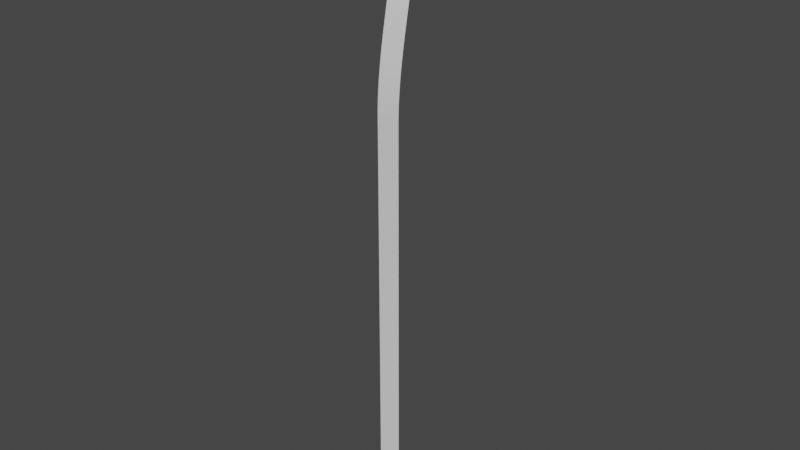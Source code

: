 # Source: water_mesh.blend  (saved by Blender 2.93.21; exported with 4.5.12 LTS)
import bpy
from mathutils import Matrix  # noqa: F401  (used for matrix-valued properties, if any)

bpy.ops.wm.read_factory_settings(use_empty=True)
scene = bpy.context.scene
scene.name = 'Scene'

# ---- collections
col_collection = bpy.data.collections.new('Collection'); scene.collection.children.link(col_collection)

# ---- world
world_world = bpy.data.worlds.new('World'); scene.world = world_world
world_world.use_nodes = True; world_world.node_tree.nodes.clear()
_N = world_world.node_tree.nodes; _L = world_world.node_tree.links
n0 = _N.new('ShaderNodeOutputWorld'); n0.name = 'World Output'; n0.location = (300, 300)
n1 = _N.new('ShaderNodeBackground'); n1.name = 'Background'; n1.location = (10, 300)
n1.inputs[0].default_value = (0.05088, 0.05088, 0.05088, 1.0)
_L.new(n1.outputs[0], n0.inputs[0])
n0.is_active_output = True
world_world.color = (0.05088, 0.05088, 0.05088)
world_world.use_sun_shadow = False
world_world.sun_shadow_jitter_overblur = 0.0

# ---- meshes
me_plane = bpy.data.meshes.new('Plane')
me_plane.from_pydata([(-1.0, 0.822, 0.0), (1.0, 0.822, 0.0), (-1.0, 3.579, 53.47), (1.0, 3.579, 53.47), (-1.0, 3.579, 53.47), (-1.0, 3.553, 52.73), (-1.0, 3.479, 51.99), (-1.0, 3.368, 51.24), (-1.0, 3.226, 50.5), (-1.0, 3.065, 49.76), (-1.0, 2.892, 49.02), (-1.0, 2.716, 48.27), (-1.0, 2.548, 47.53), (-1.0, 2.395, 46.79), (-1.0, 2.251, 46.05), (-1.0, 2.104, 45.3), (-1.0, 1.954, 44.56), (-1.0, 1.806, 43.82), (-1.0, 1.66, 43.07), (-1.0, 1.519, 42.33), (-1.0, 1.385, 41.59), (-1.0, 1.26, 40.85), (-1.0, 1.146, 40.1), (-1.0, 1.046, 39.36), (-1.0, 0.962, 38.62), (-1.0, 0.8956, 37.88), (-1.0, 0.8493, 37.13), (-1.0, 0.8251, 36.39), (-1.0, 0.822, 35.65), (-1.0, 0.822, 34.91), (-1.0, 0.822, 34.16), (-1.0, 0.822, 33.42), (-1.0, 0.822, 32.68), (-1.0, 0.822, 31.93), (-1.0, 0.822, 31.19), (-1.0, 0.822, 30.45), (-1.0, 0.822, 29.71), (-1.0, 0.822, 28.96), (-1.0, 0.822, 28.22), (-1.0, 0.822, 27.48), (-1.0, 0.822, 26.74), (-1.0, 0.822, 25.99), (-1.0, 0.822, 25.25), (-1.0, 0.822, 24.51), (-1.0, 0.822, 23.77), (-1.0, 0.822, 23.02), (-1.0, 0.822, 22.28), (-1.0, 0.822, 21.54), (-1.0, 0.822, 20.79), (-1.0, 0.822, 20.05), (-1.0, 0.822, 19.31), (-1.0, 0.822, 18.57), (-1.0, 0.822, 17.82), (-1.0, 0.822, 17.08), (-1.0, 0.822, 16.34), (-1.0, 0.822, 15.6), (-1.0, 0.822, 14.85), (-1.0, 0.822, 14.11), (-1.0, 0.822, 13.37), (-1.0, 0.822, 12.63), (-1.0, 0.822, 11.88), (-1.0, 0.822, 11.14), (-1.0, 0.822, 10.4), (-1.0, 0.822, 9.655), (-1.0, 0.822, 8.912), (-1.0, 0.822, 8.169), (-1.0, 0.822, 7.427), (-1.0, 0.822, 6.684), (-1.0, 0.822, 5.941), (-1.0, 0.822, 5.199), (-1.0, 0.822, 4.456), (-1.0, 0.822, 3.713), (-1.0, 0.822, 2.971), (-1.0, 0.822, 2.228), (-1.0, 0.822, 1.485), (1.0, 0.822, 1.485), (1.0, 0.822, 2.228), (1.0, 0.822, 2.971), (1.0, 0.822, 3.713), (1.0, 0.822, 4.456), (1.0, 0.822, 5.199), (1.0, 0.822, 5.941), (1.0, 0.822, 6.684), (1.0, 0.822, 7.427), (1.0, 0.822, 8.169), (1.0, 0.822, 8.912), (1.0, 0.822, 9.655), (1.0, 0.822, 10.4), (1.0, 0.822, 11.14), (1.0, 0.822, 11.88), (1.0, 0.822, 12.63), (1.0, 0.822, 13.37), (1.0, 0.822, 14.11), (1.0, 0.822, 14.85), (1.0, 0.822, 15.6), (1.0, 0.822, 16.34), (1.0, 0.822, 17.08), (1.0, 0.822, 17.82), (1.0, 0.822, 18.57), (1.0, 0.822, 19.31), (1.0, 0.822, 20.05), (1.0, 0.822, 20.79), (1.0, 0.822, 21.54), (1.0, 0.822, 22.28), (1.0, 0.822, 23.02), (1.0, 0.822, 23.77), (1.0, 0.822, 24.51), (1.0, 0.822, 25.25), (1.0, 0.822, 25.99), (1.0, 0.822, 26.74), (1.0, 0.822, 27.48), (1.0, 0.822, 28.22), (1.0, 0.822, 28.96), (1.0, 0.822, 29.71), (1.0, 0.822, 30.45), (1.0, 0.822, 31.19), (1.0, 0.822, 31.93), (1.0, 0.822, 32.68), (1.0, 0.822, 33.42), (1.0, 0.822, 34.16), (1.0, 0.822, 34.91), (1.0, 0.822, 35.65), (1.0, 0.8251, 36.39), (1.0, 0.8493, 37.13), (1.0, 0.8956, 37.88), (1.0, 0.962, 38.62), (1.0, 1.046, 39.36), (1.0, 1.146, 40.1), (1.0, 1.26, 40.85), (1.0, 1.385, 41.59), (1.0, 1.519, 42.33), (1.0, 1.66, 43.07), (1.0, 1.806, 43.82), (1.0, 1.954, 44.56), (1.0, 2.104, 45.3), (1.0, 2.251, 46.05), (1.0, 2.395, 46.79), (1.0, 2.548, 47.53), (1.0, 2.716, 48.27), (1.0, 2.892, 49.02), (1.0, 3.065, 49.76), (1.0, 3.226, 50.5), (1.0, 3.368, 51.24), (1.0, 3.479, 51.99), (1.0, 3.553, 52.73), (1.0, 3.579, 53.47)], [], [(4, 145, 3, 2), (0, 1, 75, 74), (74, 75, 76, 73), (73, 76, 77, 72), (72, 77, 78, 71), (71, 78, 79, 70), (70, 79, 80, 69), (69, 80, 81, 68), (68, 81, 82, 67), (67, 82, 83, 66), (66, 83, 84, 65), (65, 84, 85, 64), (64, 85, 86, 63), (63, 86, 87, 62), (62, 87, 88, 61), (61, 88, 89, 60), (60, 89, 90, 59), (59, 90, 91, 58), (58, 91, 92, 57), (57, 92, 93, 56), (56, 93, 94, 55), (55, 94, 95, 54), (54, 95, 96, 53), (53, 96, 97, 52), (52, 97, 98, 51), (51, 98, 99, 50), (50, 99, 100, 49), (49, 100, 101, 48), (48, 101, 102, 47), (47, 102, 103, 46), (46, 103, 104, 45), (45, 104, 105, 44), (44, 105, 106, 43), (43, 106, 107, 42), (42, 107, 108, 41), (41, 108, 109, 40), (40, 109, 110, 39), (39, 110, 111, 38), (38, 111, 112, 37), (37, 112, 113, 36), (36, 113, 114, 35), (35, 114, 115, 34), (34, 115, 116, 33), (33, 116, 117, 32), (32, 117, 118, 31), (31, 118, 119, 30), (30, 119, 120, 29), (29, 120, 121, 28), (28, 121, 122, 27), (27, 122, 123, 26), (26, 123, 124, 25), (25, 124, 125, 24), (24, 125, 126, 23), (23, 126, 127, 22), (22, 127, 128, 21), (21, 128, 129, 20), (20, 129, 130, 19), (19, 130, 131, 18), (18, 131, 132, 17), (17, 132, 133, 16), (16, 133, 134, 15), (15, 134, 135, 14), (14, 135, 136, 13), (13, 136, 137, 12), (12, 137, 138, 11), (11, 138, 139, 10), (10, 139, 140, 9), (9, 140, 141, 8), (8, 141, 142, 7), (7, 142, 143, 6), (6, 143, 144, 5), (5, 144, 145, 4)])
_uv = me_plane.uv_layers.new(name='UVMap')
_uv.uv.foreach_set('vector', [0.0, 1.0, 1.0, 1.0, 1.0, 1.0, 0.0, 1.0, 0.0, 0.0, 1.0, 0.0, 1.0, 0.02778, 0.0, 0.02778, 0.0, 0.02778, 1.0, 0.02778, 1.0, 0.04167, 0.0, 0.04167, 0.0, 0.04167, 1.0, 0.04167, 1.0, 0.05556, 0.0, 0.05556, 0.0, 0.05556, 1.0, 0.05556, 1.0, 0.06944, 0.0, 0.06944, 0.0, 0.06944, 1.0, 0.06944, 1.0, 0.08333, 0.0, 0.08333, 0.0, 0.08333, 1.0, 0.08333, 1.0, 0.09722, 0.0, 0.09722, 0.0, 0.09722, 1.0, 0.09722, 1.0, 0.1111, 0.0, 0.1111, 0.0, 0.1111, 1.0, 0.1111, 1.0, 0.125, 0.0, 0.125, 0.0, 0.125, 1.0, 0.125, 1.0, 0.1389, 0.0, 0.1389, 0.0, 0.1389, 1.0, 0.1389, 1.0, 0.1528, 0.0, 0.1528, 0.0, 0.1528, 1.0, 0.1528, 1.0, 0.1667, 0.0, 0.1667, 0.0, 0.1667, 1.0, 0.1667, 1.0, 0.1806, 0.0, 0.1806, 0.0, 0.1806, 1.0, 0.1806, 1.0, 0.1944, 0.0, 0.1944, 0.0, 0.1944, 1.0, 0.1944, 1.0, 0.2083, 0.0, 0.2083, 0.0, 0.2083, 1.0, 0.2083, 1.0, 0.2222, 0.0, 0.2222, 0.0, 0.2222, 1.0, 0.2222, 1.0, 0.2361, 0.0, 0.2361, 0.0, 0.2361, 1.0, 0.2361, 1.0, 0.25, 0.0, 0.25, 0.0, 0.25, 1.0, 0.25, 1.0, 0.2639, 0.0, 0.2639, 0.0, 0.2639, 1.0, 0.2639, 1.0, 0.2778, 0.0, 0.2778, 0.0, 0.2778, 1.0, 0.2778, 1.0, 0.2917, 0.0, 0.2917, 0.0, 0.2917, 1.0, 0.2917, 1.0, 0.3056, 0.0, 0.3056, 0.0, 0.3056, 1.0, 0.3056, 1.0, 0.3194, 0.0, 0.3194, 0.0, 0.3194, 1.0, 0.3194, 1.0, 0.3333, 0.0, 0.3333, 0.0, 0.3333, 1.0, 0.3333, 1.0, 0.3472, 0.0, 0.3472, 0.0, 0.3472, 1.0, 0.3472, 1.0, 0.3611, 0.0, 0.3611, 0.0, 0.3611, 1.0, 0.3611, 1.0, 0.375, 0.0, 0.375, 0.0, 0.375, 1.0, 0.375, 1.0, 0.3889, 0.0, 0.3889, 0.0, 0.3889, 1.0, 0.3889, 1.0, 0.4028, 0.0, 0.4028, 0.0, 0.4028, 1.0, 0.4028, 1.0, 0.4167, 0.0, 0.4167, 0.0, 0.4167, 1.0, 0.4167, 1.0, 0.4306, 0.0, 0.4306, 0.0, 0.4306, 1.0, 0.4306, 1.0, 0.4444, 0.0, 0.4444, 0.0, 0.4444, 1.0, 0.4444, 1.0, 0.4583, 0.0, 0.4583, 0.0, 0.4583, 1.0, 0.4583, 1.0, 0.4722, 0.0, 0.4722, 0.0, 0.4722, 1.0, 0.4722, 1.0, 0.4861, 0.0, 0.4861, 0.0, 0.4861, 1.0, 0.4861, 1.0, 0.5, 0.0, 0.5, 0.0, 0.5, 1.0, 0.5, 1.0, 0.5139, 0.0, 0.5139, 0.0, 0.5139, 1.0, 0.5139, 1.0, 0.5278, 0.0, 0.5278, 0.0, 0.5278, 1.0, 0.5278, 1.0, 0.5417, 0.0, 0.5417, 0.0, 0.5417, 1.0, 0.5417, 1.0, 0.5556, 0.0, 0.5556, 0.0, 0.5556, 1.0, 0.5556, 1.0, 0.5694, 0.0, 0.5694, 0.0, 0.5694, 1.0, 0.5694, 1.0, 0.5833, 0.0, 0.5833, 0.0, 0.5833, 1.0, 0.5833, 1.0, 0.5972, 0.0, 0.5972, 0.0, 0.5972, 1.0, 0.5972, 1.0, 0.6111, 0.0, 0.6111, 0.0, 0.6111, 1.0, 0.6111, 1.0, 0.625, 0.0, 0.625, 0.0, 0.625, 1.0, 0.625, 1.0, 0.6389, 0.0, 0.6389, 0.0, 0.6389, 1.0, 0.6389, 1.0, 0.6528, 0.0, 0.6528, 0.0, 0.6528, 1.0, 0.6528, 1.0, 0.6667, 0.0, 0.6667, 0.0, 0.6667, 1.0, 0.6667, 1.0, 0.6806, 0.0, 0.6806, 0.0, 0.6806, 1.0, 0.6806, 1.0, 0.6944, 0.0, 0.6944, 0.0, 0.6944, 1.0, 0.6944, 1.0, 0.7083, 0.0, 0.7083, 0.0, 0.7083, 1.0, 0.7083, 1.0, 0.7222, 0.0, 0.7222, 0.0, 0.7222, 1.0, 0.7222, 1.0, 0.7361, 0.0, 0.7361, 0.0, 0.7361, 1.0, 0.7361, 1.0, 0.75, 0.0, 0.75, 0.0, 0.75, 1.0, 0.75, 1.0, 0.7639, 0.0, 0.7639, 0.0, 0.7639, 1.0, 0.7639, 1.0, 0.7778, 0.0, 0.7778, 0.0, 0.7778, 1.0, 0.7778, 1.0, 0.7917, 0.0, 0.7917, 0.0, 0.7917, 1.0, 0.7917, 1.0, 0.8056, 0.0, 0.8056, 0.0, 0.8056, 1.0, 0.8056, 1.0, 0.8194, 0.0, 0.8194, 0.0, 0.8194, 1.0, 0.8194, 1.0, 0.8333, 0.0, 0.8333, 0.0, 0.8333, 1.0, 0.8333, 1.0, 0.8472, 0.0, 0.8472, 0.0, 0.8472, 1.0, 0.8472, 1.0, 0.8611, 0.0, 0.8611, 0.0, 0.8611, 1.0, 0.8611, 1.0, 0.875, 0.0, 0.875, 0.0, 0.875, 1.0, 0.875, 1.0, 0.8889, 0.0, 0.8889, 0.0, 0.8889, 1.0, 0.8889, 1.0, 0.9028, 0.0, 0.9028, 0.0, 0.9028, 1.0, 0.9028, 1.0, 0.9167, 0.0, 0.9167, 0.0, 0.9167, 1.0, 0.9167, 1.0, 0.9306, 0.0, 0.9306, 0.0, 0.9306, 1.0, 0.9306, 1.0, 0.9444, 0.0, 0.9444, 0.0, 0.9444, 1.0, 0.9444, 1.0, 0.9583, 0.0, 0.9583, 0.0, 0.9583, 1.0, 0.9583, 1.0, 0.9722, 0.0, 0.9722, 0.0, 0.9722, 1.0, 0.9722, 1.0, 0.9861, 0.0, 0.9861, 0.0, 0.9861, 1.0, 0.9861, 1.0, 1.0, 0.0, 1.0])
me_plane.use_remesh_fix_poles = True
me_plane.use_remesh_preserve_attributes = False
me_plane.update()

# ---- objects
ob_plane = bpy.data.objects.new('Plane', me_plane)

# ---- transforms, parenting, visibility, modifiers, constraints
ob_plane.location = (0.0, 0.0, 0.0)

# ---- collection membership
col_collection.objects.link(ob_plane)

# ---- scene / render settings (as saved in the file)
scene.frame_start = 1; scene.frame_end = 250; scene.frame_set(1)
scene.render.engine = 'BLENDER_EEVEE_NEXT'
scene.cycles.use_denoising = False
scene.cycles.samples = 128
scene.cycles.sampling_pattern = 'TABULATED_SOBOL'
scene.cycles.use_adaptive_sampling = False
scene.cycles.use_light_tree = False
scene.view_settings.view_transform = 'Filmic'
bpy.context.view_layer.update()

# ---- added for rendering (the .blend has no active camera and no usable light): camera, sun
cam_auto = bpy.data.cameras.new('AutoCamera')
cam_auto.lens = 50.0
cam_auto.sensor_width = 36.0
cam_auto.clip_end = 1000.0
ob_auto_camera = bpy.data.objects.new('AutoCamera', cam_auto)
scene.collection.objects.link(ob_auto_camera)
ob_auto_camera.location = (49.5738, -57.2879, 66.395)
ob_auto_camera.rotation_euler = (1.09748, -7.21219e-08, 0.694738)
scene.camera = ob_auto_camera
light_auto_sun = bpy.data.lights.new('AutoSun', 'SUN')
light_auto_sun.energy = 3.0
light_auto_sun.angle = 0.0523599
ob_auto_sun = bpy.data.objects.new('AutoSun', light_auto_sun)
scene.collection.objects.link(ob_auto_sun)
ob_auto_sun.rotation_euler = (0.872665, 0.174533, 0.523599)
bpy.context.view_layer.update()
